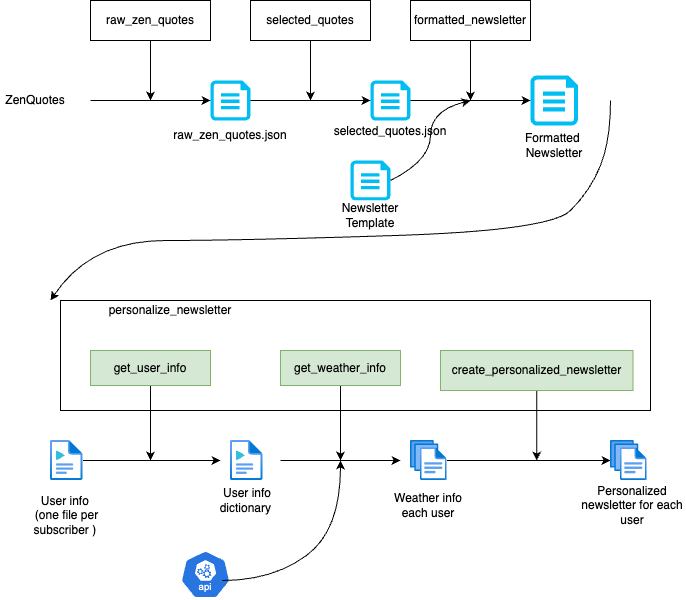

The diagram above was exported from draw.io. Its source (the exported page's mxGraphModel, read from the mxfile embedded in the PNG):
<mxGraphModel dx="1282" dy="788" grid="1" gridSize="10" guides="1" tooltips="1" connect="1" arrows="1" fold="1" page="1" pageScale="1" pageWidth="1100" pageHeight="850" math="0" shadow="0">
  <root>
    <mxCell id="etz6Q9gYxnqN6XlDJq_N-0" />
    <mxCell id="etz6Q9gYxnqN6XlDJq_N-1" parent="etz6Q9gYxnqN6XlDJq_N-0" />
    <mxCell id="PzHZvoDcS_gVtEq3ItSV-5" value="personalize_newsletter" style="text;html=1;align=center;verticalAlign=middle;whiteSpace=wrap;rounded=0;" vertex="1" parent="etz6Q9gYxnqN6XlDJq_N-1">
      <mxGeometry x="200" y="580" width="160" height="20" as="geometry" />
    </mxCell>
    <mxCell id="etz6Q9gYxnqN6XlDJq_N-2" style="edgeStyle=orthogonalEdgeStyle;rounded=0;orthogonalLoop=1;jettySize=auto;html=1;" edge="1" parent="etz6Q9gYxnqN6XlDJq_N-1" source="etz6Q9gYxnqN6XlDJq_N-3">
      <mxGeometry relative="1" as="geometry">
        <mxPoint x="260" y="380" as="targetPoint" />
      </mxGeometry>
    </mxCell>
    <mxCell id="etz6Q9gYxnqN6XlDJq_N-3" value="raw_zen_quotes" style="rounded=0;whiteSpace=wrap;html=1;" vertex="1" parent="etz6Q9gYxnqN6XlDJq_N-1">
      <mxGeometry x="200" y="280" width="120" height="40" as="geometry" />
    </mxCell>
    <mxCell id="etz6Q9gYxnqN6XlDJq_N-4" value="ZenQuotes" style="text;html=1;align=center;verticalAlign=middle;whiteSpace=wrap;rounded=0;" vertex="1" parent="etz6Q9gYxnqN6XlDJq_N-1">
      <mxGeometry x="110" y="365" width="70" height="30" as="geometry" />
    </mxCell>
    <mxCell id="etz6Q9gYxnqN6XlDJq_N-5" value="" style="endArrow=classic;html=1;rounded=0;" edge="1" parent="etz6Q9gYxnqN6XlDJq_N-1">
      <mxGeometry width="50" height="50" relative="1" as="geometry">
        <mxPoint x="200" y="380" as="sourcePoint" />
        <mxPoint x="320" y="380" as="targetPoint" />
      </mxGeometry>
    </mxCell>
    <mxCell id="etz6Q9gYxnqN6XlDJq_N-6" value="" style="verticalLabelPosition=bottom;html=1;verticalAlign=top;align=center;strokeColor=none;fillColor=#00BEF2;shape=mxgraph.azure.cloud_services_configuration_file;pointerEvents=1;" vertex="1" parent="etz6Q9gYxnqN6XlDJq_N-1">
      <mxGeometry x="320" y="360" width="40" height="40" as="geometry" />
    </mxCell>
    <mxCell id="etz6Q9gYxnqN6XlDJq_N-7" style="edgeStyle=orthogonalEdgeStyle;rounded=0;orthogonalLoop=1;jettySize=auto;html=1;" edge="1" parent="etz6Q9gYxnqN6XlDJq_N-1" source="etz6Q9gYxnqN6XlDJq_N-8">
      <mxGeometry relative="1" as="geometry">
        <mxPoint x="420" y="380" as="targetPoint" />
      </mxGeometry>
    </mxCell>
    <mxCell id="etz6Q9gYxnqN6XlDJq_N-8" value="selected_quotes" style="rounded=0;whiteSpace=wrap;html=1;" vertex="1" parent="etz6Q9gYxnqN6XlDJq_N-1">
      <mxGeometry x="360" y="280" width="120" height="40" as="geometry" />
    </mxCell>
    <mxCell id="etz6Q9gYxnqN6XlDJq_N-9" value="" style="endArrow=classic;html=1;rounded=0;" edge="1" parent="etz6Q9gYxnqN6XlDJq_N-1">
      <mxGeometry width="50" height="50" relative="1" as="geometry">
        <mxPoint x="360" y="380" as="sourcePoint" />
        <mxPoint x="480" y="380" as="targetPoint" />
      </mxGeometry>
    </mxCell>
    <mxCell id="etz6Q9gYxnqN6XlDJq_N-10" style="edgeStyle=orthogonalEdgeStyle;rounded=0;orthogonalLoop=1;jettySize=auto;html=1;" edge="1" parent="etz6Q9gYxnqN6XlDJq_N-1" source="etz6Q9gYxnqN6XlDJq_N-11">
      <mxGeometry relative="1" as="geometry">
        <mxPoint x="580" y="380" as="targetPoint" />
      </mxGeometry>
    </mxCell>
    <mxCell id="etz6Q9gYxnqN6XlDJq_N-11" value="formatted_newsletter" style="rounded=0;whiteSpace=wrap;html=1;" vertex="1" parent="etz6Q9gYxnqN6XlDJq_N-1">
      <mxGeometry x="520" y="280" width="120" height="40" as="geometry" />
    </mxCell>
    <mxCell id="etz6Q9gYxnqN6XlDJq_N-12" style="edgeStyle=orthogonalEdgeStyle;rounded=0;orthogonalLoop=1;jettySize=auto;html=1;" edge="1" parent="etz6Q9gYxnqN6XlDJq_N-1" source="etz6Q9gYxnqN6XlDJq_N-13">
      <mxGeometry relative="1" as="geometry">
        <mxPoint x="640" y="380" as="targetPoint" />
      </mxGeometry>
    </mxCell>
    <mxCell id="etz6Q9gYxnqN6XlDJq_N-13" value="" style="verticalLabelPosition=bottom;html=1;verticalAlign=top;align=center;strokeColor=none;fillColor=#00BEF2;shape=mxgraph.azure.cloud_services_configuration_file;pointerEvents=1;" vertex="1" parent="etz6Q9gYxnqN6XlDJq_N-1">
      <mxGeometry x="480" y="360" width="40" height="40" as="geometry" />
    </mxCell>
    <mxCell id="etz6Q9gYxnqN6XlDJq_N-14" value="" style="curved=1;endArrow=classic;html=1;rounded=0;" edge="1" parent="etz6Q9gYxnqN6XlDJq_N-1">
      <mxGeometry width="50" height="50" relative="1" as="geometry">
        <mxPoint x="500" y="460" as="sourcePoint" />
        <mxPoint x="580" y="380" as="targetPoint" />
        <Array as="points">
          <mxPoint x="540" y="440" />
          <mxPoint x="540" y="390" />
        </Array>
      </mxGeometry>
    </mxCell>
    <mxCell id="etz6Q9gYxnqN6XlDJq_N-15" value="" style="verticalLabelPosition=bottom;html=1;verticalAlign=top;align=center;strokeColor=none;fillColor=#00BEF2;shape=mxgraph.azure.cloud_services_configuration_file;pointerEvents=1;" vertex="1" parent="etz6Q9gYxnqN6XlDJq_N-1">
      <mxGeometry x="460" y="440" width="40" height="40" as="geometry" />
    </mxCell>
    <mxCell id="etz6Q9gYxnqN6XlDJq_N-16" value="Newsletter Template" style="text;html=1;align=center;verticalAlign=middle;whiteSpace=wrap;rounded=0;fillColor=default;" vertex="1" parent="etz6Q9gYxnqN6XlDJq_N-1">
      <mxGeometry x="430" y="480" width="100" height="30" as="geometry" />
    </mxCell>
    <mxCell id="etz6Q9gYxnqN6XlDJq_N-17" value="raw_zen_quotes.json" style="text;html=1;align=center;verticalAlign=middle;whiteSpace=wrap;rounded=0;" vertex="1" parent="etz6Q9gYxnqN6XlDJq_N-1">
      <mxGeometry x="270" y="400" width="140" height="30" as="geometry" />
    </mxCell>
    <mxCell id="etz6Q9gYxnqN6XlDJq_N-18" value="selected_quotes.json&lt;div&gt;&lt;br&gt;&lt;/div&gt;" style="text;html=1;align=center;verticalAlign=middle;whiteSpace=wrap;rounded=0;" vertex="1" parent="etz6Q9gYxnqN6XlDJq_N-1">
      <mxGeometry x="440" y="400" width="120" height="35" as="geometry" />
    </mxCell>
    <mxCell id="etz6Q9gYxnqN6XlDJq_N-19" value="" style="verticalLabelPosition=bottom;html=1;verticalAlign=top;align=center;strokeColor=none;fillColor=#00BEF2;shape=mxgraph.azure.cloud_services_configuration_file;pointerEvents=1;" vertex="1" parent="etz6Q9gYxnqN6XlDJq_N-1">
      <mxGeometry x="640" y="355" width="47.5" height="50" as="geometry" />
    </mxCell>
    <mxCell id="PzHZvoDcS_gVtEq3ItSV-0" value="Formatted&amp;nbsp;&lt;div&gt;Newsletter&lt;/div&gt;" style="text;html=1;align=center;verticalAlign=middle;whiteSpace=wrap;rounded=0;" vertex="1" parent="etz6Q9gYxnqN6XlDJq_N-1">
      <mxGeometry x="620.63" y="405" width="86.25" height="40" as="geometry" />
    </mxCell>
    <mxCell id="PzHZvoDcS_gVtEq3ItSV-2" value="" style="curved=1;endArrow=classic;html=1;rounded=0;" edge="1" parent="etz6Q9gYxnqN6XlDJq_N-1">
      <mxGeometry width="50" height="50" relative="1" as="geometry">
        <mxPoint x="720" y="380" as="sourcePoint" />
        <mxPoint x="160" y="580" as="targetPoint" />
        <Array as="points">
          <mxPoint x="720" y="420" />
          <mxPoint x="700" y="470" />
          <mxPoint x="660" y="510" />
          <mxPoint x="350" y="520" />
          <mxPoint x="200" y="520" />
        </Array>
      </mxGeometry>
    </mxCell>
    <mxCell id="PzHZvoDcS_gVtEq3ItSV-3" value="" style="rounded=0;whiteSpace=wrap;html=1;fillColor=none;" vertex="1" parent="etz6Q9gYxnqN6XlDJq_N-1">
      <mxGeometry x="170" y="580" width="590" height="110" as="geometry" />
    </mxCell>
    <mxCell id="PzHZvoDcS_gVtEq3ItSV-15" style="edgeStyle=orthogonalEdgeStyle;rounded=0;orthogonalLoop=1;jettySize=auto;html=1;" edge="1" parent="etz6Q9gYxnqN6XlDJq_N-1" source="PzHZvoDcS_gVtEq3ItSV-4">
      <mxGeometry relative="1" as="geometry">
        <mxPoint x="260" y="740" as="targetPoint" />
      </mxGeometry>
    </mxCell>
    <mxCell id="PzHZvoDcS_gVtEq3ItSV-4" value="get_user_info" style="rounded=0;whiteSpace=wrap;html=1;fillColor=#d5e8d4;strokeColor=#82b366;" vertex="1" parent="etz6Q9gYxnqN6XlDJq_N-1">
      <mxGeometry x="200" y="630" width="120" height="35" as="geometry" />
    </mxCell>
    <mxCell id="PzHZvoDcS_gVtEq3ItSV-22" style="edgeStyle=orthogonalEdgeStyle;rounded=0;orthogonalLoop=1;jettySize=auto;html=1;" edge="1" parent="etz6Q9gYxnqN6XlDJq_N-1" source="PzHZvoDcS_gVtEq3ItSV-10">
      <mxGeometry relative="1" as="geometry">
        <mxPoint x="450" y="740" as="targetPoint" />
      </mxGeometry>
    </mxCell>
    <mxCell id="PzHZvoDcS_gVtEq3ItSV-10" value="get_weather_info" style="rounded=0;whiteSpace=wrap;html=1;fillColor=#d5e8d4;strokeColor=#82b366;" vertex="1" parent="etz6Q9gYxnqN6XlDJq_N-1">
      <mxGeometry x="390" y="630" width="120" height="35" as="geometry" />
    </mxCell>
    <mxCell id="PzHZvoDcS_gVtEq3ItSV-14" style="edgeStyle=orthogonalEdgeStyle;rounded=0;orthogonalLoop=1;jettySize=auto;html=1;" edge="1" parent="etz6Q9gYxnqN6XlDJq_N-1" source="PzHZvoDcS_gVtEq3ItSV-13">
      <mxGeometry relative="1" as="geometry">
        <mxPoint x="330" y="740" as="targetPoint" />
      </mxGeometry>
    </mxCell>
    <mxCell id="PzHZvoDcS_gVtEq3ItSV-13" value="" style="image;aspect=fixed;html=1;points=[];align=center;fontSize=12;image=img/lib/azure2/general/Media_File.svg;" vertex="1" parent="etz6Q9gYxnqN6XlDJq_N-1">
      <mxGeometry x="160" y="720" width="32.5" height="40" as="geometry" />
    </mxCell>
    <mxCell id="PzHZvoDcS_gVtEq3ItSV-16" value="User info&amp;nbsp;&lt;div&gt;(one file per subscriber )&amp;nbsp;&lt;/div&gt;" style="text;html=1;align=center;verticalAlign=middle;whiteSpace=wrap;rounded=0;" vertex="1" parent="etz6Q9gYxnqN6XlDJq_N-1">
      <mxGeometry x="141.88" y="760" width="68.75" height="70" as="geometry" />
    </mxCell>
    <mxCell id="PzHZvoDcS_gVtEq3ItSV-17" value="" style="image;aspect=fixed;html=1;points=[];align=center;fontSize=12;image=img/lib/azure2/general/Media_File.svg;" vertex="1" parent="etz6Q9gYxnqN6XlDJq_N-1">
      <mxGeometry x="340" y="720" width="32.5" height="40" as="geometry" />
    </mxCell>
    <mxCell id="PzHZvoDcS_gVtEq3ItSV-18" value="User info dictionary&amp;nbsp;" style="text;html=1;align=center;verticalAlign=middle;whiteSpace=wrap;rounded=0;" vertex="1" parent="etz6Q9gYxnqN6XlDJq_N-1">
      <mxGeometry x="320" y="760" width="73.75" height="40" as="geometry" />
    </mxCell>
    <mxCell id="PzHZvoDcS_gVtEq3ItSV-19" value="" style="endArrow=classic;html=1;rounded=0;" edge="1" parent="etz6Q9gYxnqN6XlDJq_N-1">
      <mxGeometry width="50" height="50" relative="1" as="geometry">
        <mxPoint x="390" y="740" as="sourcePoint" />
        <mxPoint x="510" y="740" as="targetPoint" />
      </mxGeometry>
    </mxCell>
    <mxCell id="PzHZvoDcS_gVtEq3ItSV-20" value="" style="aspect=fixed;sketch=0;html=1;dashed=0;whitespace=wrap;verticalLabelPosition=bottom;verticalAlign=top;fillColor=#2875E2;strokeColor=#ffffff;points=[[0.005,0.63,0],[0.1,0.2,0],[0.9,0.2,0],[0.5,0,0],[0.995,0.63,0],[0.72,0.99,0],[0.5,1,0],[0.28,0.99,0]];shape=mxgraph.kubernetes.icon2;kubernetesLabel=1;prIcon=api" vertex="1" parent="etz6Q9gYxnqN6XlDJq_N-1">
      <mxGeometry x="290" y="830" width="50" height="48" as="geometry" />
    </mxCell>
    <mxCell id="PzHZvoDcS_gVtEq3ItSV-21" value="" style="curved=1;endArrow=classic;html=1;rounded=0;" edge="1" parent="etz6Q9gYxnqN6XlDJq_N-1">
      <mxGeometry width="50" height="50" relative="1" as="geometry">
        <mxPoint x="331.87" y="860" as="sourcePoint" />
        <mxPoint x="450" y="740" as="targetPoint" />
        <Array as="points">
          <mxPoint x="381.87" y="860" />
          <mxPoint x="450" y="810" />
        </Array>
      </mxGeometry>
    </mxCell>
    <mxCell id="PzHZvoDcS_gVtEq3ItSV-26" style="edgeStyle=orthogonalEdgeStyle;rounded=0;orthogonalLoop=1;jettySize=auto;html=1;" edge="1" parent="etz6Q9gYxnqN6XlDJq_N-1" source="PzHZvoDcS_gVtEq3ItSV-23">
      <mxGeometry relative="1" as="geometry">
        <mxPoint x="646.25" y="740" as="targetPoint" />
      </mxGeometry>
    </mxCell>
    <mxCell id="PzHZvoDcS_gVtEq3ItSV-23" value="create_personalized_newsletter" style="rounded=0;whiteSpace=wrap;html=1;fillColor=#d5e8d4;strokeColor=#82b366;" vertex="1" parent="etz6Q9gYxnqN6XlDJq_N-1">
      <mxGeometry x="550" y="630" width="192.5" height="40" as="geometry" />
    </mxCell>
    <mxCell id="PzHZvoDcS_gVtEq3ItSV-27" style="edgeStyle=orthogonalEdgeStyle;rounded=0;orthogonalLoop=1;jettySize=auto;html=1;" edge="1" parent="etz6Q9gYxnqN6XlDJq_N-1" source="PzHZvoDcS_gVtEq3ItSV-24" target="PzHZvoDcS_gVtEq3ItSV-28">
      <mxGeometry relative="1" as="geometry">
        <mxPoint x="720" y="740" as="targetPoint" />
      </mxGeometry>
    </mxCell>
    <mxCell id="PzHZvoDcS_gVtEq3ItSV-24" value="" style="image;aspect=fixed;html=1;points=[];align=center;fontSize=12;image=img/lib/azure2/general/Files.svg;" vertex="1" parent="etz6Q9gYxnqN6XlDJq_N-1">
      <mxGeometry x="520" y="720" width="36.57" height="40" as="geometry" />
    </mxCell>
    <mxCell id="PzHZvoDcS_gVtEq3ItSV-25" value="Weather info each user" style="text;html=1;align=center;verticalAlign=middle;whiteSpace=wrap;rounded=0;" vertex="1" parent="etz6Q9gYxnqN6XlDJq_N-1">
      <mxGeometry x="503.28" y="760" width="70" height="50" as="geometry" />
    </mxCell>
    <mxCell id="PzHZvoDcS_gVtEq3ItSV-28" value="" style="image;aspect=fixed;html=1;points=[];align=center;fontSize=12;image=img/lib/azure2/general/Files.svg;" vertex="1" parent="etz6Q9gYxnqN6XlDJq_N-1">
      <mxGeometry x="720" y="720" width="36.57" height="40" as="geometry" />
    </mxCell>
    <mxCell id="PzHZvoDcS_gVtEq3ItSV-29" value="Personalized newsletter for each user" style="text;html=1;align=center;verticalAlign=middle;whiteSpace=wrap;rounded=0;" vertex="1" parent="etz6Q9gYxnqN6XlDJq_N-1">
      <mxGeometry x="687.5" y="760" width="107.57" height="50" as="geometry" />
    </mxCell>
  </root>
</mxGraphModel>